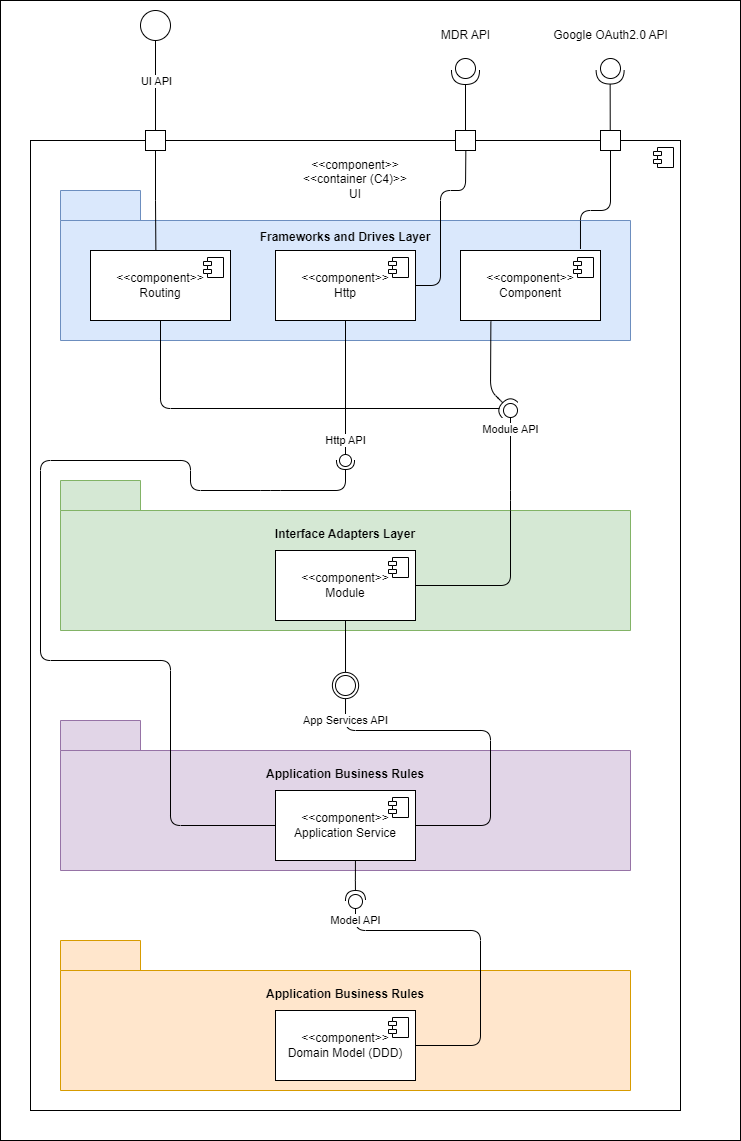

The diagram above was exported from draw.io. Its source (the exported page's mxGraphModel, read from the mxfile embedded in the PNG):
<mxGraphModel dx="1073" dy="916" grid="1" gridSize="10" guides="1" tooltips="1" connect="1" arrows="1" fold="1" page="1" pageScale="1" pageWidth="827" pageHeight="1169" math="0" shadow="0">
  <root>
    <mxCell id="0" />
    <mxCell id="2" value="Untitled Layer" parent="0" />
    <mxCell id="3" value="" style="rounded=0;whiteSpace=wrap;html=1;" parent="2" vertex="1">
      <mxGeometry x="350" y="270" width="120" height="60" as="geometry" />
    </mxCell>
    <mxCell id="4" value="" style="rounded=0;whiteSpace=wrap;html=1;" parent="2" vertex="1">
      <mxGeometry x="350" y="270" width="120" height="60" as="geometry" />
    </mxCell>
    <mxCell id="5" value="" style="rounded=0;whiteSpace=wrap;html=1;" parent="2" vertex="1">
      <mxGeometry x="350" y="270" width="120" height="60" as="geometry" />
    </mxCell>
    <mxCell id="6" value="" style="rounded=0;whiteSpace=wrap;html=1;" parent="2" vertex="1">
      <mxGeometry x="10" y="10" width="740" height="1140" as="geometry" />
    </mxCell>
    <mxCell id="1" parent="0" />
    <mxCell id="-gaBI5YNp0DLK8B5nc4l-1" value="&amp;lt;&amp;lt;component&amp;gt;&amp;gt;&lt;div&gt;&amp;lt;&amp;lt;container (C4)&amp;gt;&amp;gt;&lt;/div&gt;&lt;div&gt;UI&lt;/div&gt;&lt;div&gt;&lt;br&gt;&lt;/div&gt;&lt;div&gt;&lt;br&gt;&lt;/div&gt;&lt;div&gt;&lt;br&gt;&lt;/div&gt;&lt;div&gt;&lt;br&gt;&lt;/div&gt;&lt;div&gt;&lt;br&gt;&lt;/div&gt;&lt;div&gt;&lt;br&gt;&lt;/div&gt;&lt;div&gt;&lt;br&gt;&lt;/div&gt;&lt;div&gt;&lt;br&gt;&lt;/div&gt;&lt;div&gt;&lt;br&gt;&lt;/div&gt;&lt;div&gt;&lt;br&gt;&lt;/div&gt;&lt;div&gt;&lt;br&gt;&lt;/div&gt;&lt;div&gt;&lt;br&gt;&lt;/div&gt;&lt;div&gt;&lt;br&gt;&lt;/div&gt;&lt;div&gt;&lt;br&gt;&lt;/div&gt;&lt;div&gt;&lt;br&gt;&lt;/div&gt;&lt;div&gt;&lt;br&gt;&lt;/div&gt;&lt;div&gt;&lt;br&gt;&lt;/div&gt;&lt;div&gt;&lt;br&gt;&lt;/div&gt;&lt;div&gt;&lt;br&gt;&lt;/div&gt;&lt;div&gt;&lt;br&gt;&lt;/div&gt;&lt;div&gt;&lt;br&gt;&lt;/div&gt;&lt;div&gt;&lt;br&gt;&lt;/div&gt;&lt;div&gt;&lt;br&gt;&lt;/div&gt;&lt;div&gt;&lt;br&gt;&lt;/div&gt;&lt;div&gt;&lt;br&gt;&lt;/div&gt;&lt;div&gt;&lt;br&gt;&lt;/div&gt;&lt;div&gt;&lt;br&gt;&lt;/div&gt;&lt;div&gt;&lt;br&gt;&lt;/div&gt;&lt;div&gt;&lt;br&gt;&lt;/div&gt;&lt;div&gt;&lt;br&gt;&lt;/div&gt;&lt;div&gt;&lt;br&gt;&lt;/div&gt;&lt;div&gt;&lt;br&gt;&lt;/div&gt;&lt;div&gt;&lt;br&gt;&lt;/div&gt;&lt;div&gt;&lt;br&gt;&lt;/div&gt;&lt;div&gt;&lt;br&gt;&lt;/div&gt;&lt;div&gt;&lt;br&gt;&lt;/div&gt;&lt;div&gt;&lt;br&gt;&lt;/div&gt;&lt;div&gt;&lt;br&gt;&lt;/div&gt;&lt;div&gt;&lt;br&gt;&lt;/div&gt;&lt;div&gt;&lt;br&gt;&lt;/div&gt;&lt;div&gt;&lt;br&gt;&lt;/div&gt;&lt;div&gt;&lt;br&gt;&lt;/div&gt;&lt;div&gt;&lt;br&gt;&lt;/div&gt;&lt;div&gt;&lt;br&gt;&lt;/div&gt;&lt;div&gt;&lt;br&gt;&lt;/div&gt;&lt;div&gt;&lt;br&gt;&lt;/div&gt;&lt;div&gt;&lt;br&gt;&lt;/div&gt;&lt;div&gt;&lt;br&gt;&lt;/div&gt;&lt;div&gt;&lt;br&gt;&lt;/div&gt;&lt;div&gt;&lt;br&gt;&lt;/div&gt;&lt;div&gt;&lt;br&gt;&lt;/div&gt;&lt;div&gt;&lt;br&gt;&lt;/div&gt;&lt;div&gt;&lt;br&gt;&lt;/div&gt;&lt;div&gt;&lt;br&gt;&lt;/div&gt;&lt;div&gt;&lt;br&gt;&lt;/div&gt;&lt;div&gt;&lt;br&gt;&lt;/div&gt;&lt;div&gt;&lt;br&gt;&lt;/div&gt;&lt;div&gt;&lt;br&gt;&lt;/div&gt;&lt;div&gt;&lt;br&gt;&lt;/div&gt;&lt;div&gt;&lt;br&gt;&lt;/div&gt;&lt;div&gt;&lt;br&gt;&lt;/div&gt;&lt;div&gt;&lt;br&gt;&lt;/div&gt;" style="html=1;dropTarget=0;whiteSpace=wrap;" parent="1" vertex="1">
      <mxGeometry x="40" y="150" width="650" height="970" as="geometry" />
    </mxCell>
    <mxCell id="-gaBI5YNp0DLK8B5nc4l-2" value="" style="shape=module;jettyWidth=8;jettyHeight=4;" parent="-gaBI5YNp0DLK8B5nc4l-1" vertex="1">
      <mxGeometry x="1" width="20" height="20" relative="1" as="geometry">
        <mxPoint x="-27" y="7" as="offset" />
      </mxGeometry>
    </mxCell>
    <mxCell id="-gaBI5YNp0DLK8B5nc4l-3" value="Frameworks and Drives Layer&lt;br&gt;&lt;br&gt;&lt;br&gt;&lt;div&gt;&lt;br&gt;&lt;/div&gt;&lt;div&gt;&lt;br&gt;&lt;/div&gt;&lt;div&gt;&lt;br&gt;&lt;/div&gt;&lt;div&gt;&lt;br&gt;&lt;/div&gt;" style="shape=folder;fontStyle=1;tabWidth=80;tabHeight=30;tabPosition=left;html=1;boundedLbl=1;whiteSpace=wrap;fillColor=#dae8fc;strokeColor=#6c8ebf;" parent="1" vertex="1">
      <mxGeometry x="70" y="200" width="570" height="150" as="geometry" />
    </mxCell>
    <mxCell id="-gaBI5YNp0DLK8B5nc4l-4" value="Interface Adapters Layer&lt;div&gt;&lt;br&gt;&lt;/div&gt;&lt;div&gt;&lt;br&gt;&lt;/div&gt;&lt;div&gt;&lt;br&gt;&lt;/div&gt;&lt;div&gt;&lt;br&gt;&lt;/div&gt;&lt;div&gt;&lt;br&gt;&lt;/div&gt;" style="shape=folder;fontStyle=1;tabWidth=80;tabHeight=30;tabPosition=left;html=1;boundedLbl=1;whiteSpace=wrap;fillColor=#d5e8d4;strokeColor=#82b366;" parent="1" vertex="1">
      <mxGeometry x="70" y="490" width="570" height="150" as="geometry" />
    </mxCell>
    <mxCell id="-gaBI5YNp0DLK8B5nc4l-5" value="Application Business Rules&lt;div&gt;&lt;br&gt;&lt;/div&gt;&lt;div&gt;&lt;br&gt;&lt;/div&gt;&lt;div&gt;&lt;br&gt;&lt;/div&gt;&lt;div&gt;&lt;br&gt;&lt;/div&gt;&lt;div&gt;&lt;br&gt;&lt;/div&gt;" style="shape=folder;fontStyle=1;tabWidth=80;tabHeight=30;tabPosition=left;html=1;boundedLbl=1;whiteSpace=wrap;fillColor=#e1d5e7;strokeColor=#9673a6;" parent="1" vertex="1">
      <mxGeometry x="70" y="730" width="570" height="150" as="geometry" />
    </mxCell>
    <mxCell id="-gaBI5YNp0DLK8B5nc4l-6" value="Application Business Rules&lt;div&gt;&lt;br&gt;&lt;/div&gt;&lt;div&gt;&lt;br&gt;&lt;/div&gt;&lt;div&gt;&lt;br&gt;&lt;/div&gt;&lt;div&gt;&lt;br&gt;&lt;/div&gt;&lt;div&gt;&lt;br&gt;&lt;/div&gt;" style="shape=folder;fontStyle=1;tabWidth=80;tabHeight=30;tabPosition=left;html=1;boundedLbl=1;whiteSpace=wrap;fillColor=#ffe6cc;strokeColor=#d79b00;" parent="1" vertex="1">
      <mxGeometry x="70" y="950" width="570" height="150" as="geometry" />
    </mxCell>
    <mxCell id="37" style="edgeStyle=none;html=1;endArrow=none;endFill=0;endSize=12;" edge="1" parent="1" source="-gaBI5YNp0DLK8B5nc4l-7">
      <mxGeometry relative="1" as="geometry">
        <mxPoint x="509" y="418" as="targetPoint" />
        <Array as="points">
          <mxPoint x="170" y="418" />
        </Array>
      </mxGeometry>
    </mxCell>
    <mxCell id="-gaBI5YNp0DLK8B5nc4l-7" value="&amp;lt;&amp;lt;component&amp;gt;&amp;gt;&lt;div&gt;Routing&lt;/div&gt;" style="html=1;dropTarget=0;whiteSpace=wrap;" parent="1" vertex="1">
      <mxGeometry x="100" y="260" width="140" height="70" as="geometry" />
    </mxCell>
    <mxCell id="-gaBI5YNp0DLK8B5nc4l-8" value="" style="shape=module;jettyWidth=8;jettyHeight=4;" parent="-gaBI5YNp0DLK8B5nc4l-7" vertex="1">
      <mxGeometry x="1" width="20" height="20" relative="1" as="geometry">
        <mxPoint x="-27" y="7" as="offset" />
      </mxGeometry>
    </mxCell>
    <mxCell id="19" style="edgeStyle=none;html=1;entryX=0.5;entryY=0;entryDx=0;entryDy=0;endArrow=none;endFill=0;endSize=5;" edge="1" parent="1" source="-gaBI5YNp0DLK8B5nc4l-9" target="17">
      <mxGeometry relative="1" as="geometry" />
    </mxCell>
    <mxCell id="20" value="Module API" style="edgeStyle=none;html=1;endArrow=oval;endFill=0;endSize=14;exitX=1;exitY=0.5;exitDx=0;exitDy=0;" edge="1" parent="1" source="-gaBI5YNp0DLK8B5nc4l-9">
      <mxGeometry x="0.8519" relative="1" as="geometry">
        <mxPoint x="520" y="420" as="targetPoint" />
        <Array as="points">
          <mxPoint x="520" y="595" />
          <mxPoint x="520" y="510" />
        </Array>
        <mxPoint as="offset" />
      </mxGeometry>
    </mxCell>
    <mxCell id="-gaBI5YNp0DLK8B5nc4l-9" value="&amp;lt;&amp;lt;component&amp;gt;&amp;gt;&lt;div&gt;Module&lt;/div&gt;" style="html=1;dropTarget=0;whiteSpace=wrap;" parent="1" vertex="1">
      <mxGeometry x="285" y="560" width="140" height="70" as="geometry" />
    </mxCell>
    <mxCell id="-gaBI5YNp0DLK8B5nc4l-10" value="" style="shape=module;jettyWidth=8;jettyHeight=4;" parent="-gaBI5YNp0DLK8B5nc4l-9" vertex="1">
      <mxGeometry x="1" width="20" height="20" relative="1" as="geometry">
        <mxPoint x="-27" y="7" as="offset" />
      </mxGeometry>
    </mxCell>
    <mxCell id="-gaBI5YNp0DLK8B5nc4l-64" style="edgeStyle=orthogonalEdgeStyle;rounded=0;orthogonalLoop=1;jettySize=auto;html=1;endArrow=halfCircle;endFill=0;exitX=0.571;exitY=0.992;exitDx=0;exitDy=0;exitPerimeter=0;endSize=8;" parent="1" source="-gaBI5YNp0DLK8B5nc4l-11" edge="1">
      <mxGeometry relative="1" as="geometry">
        <Array as="points" />
        <mxPoint x="365" y="910" as="targetPoint" />
      </mxGeometry>
    </mxCell>
    <mxCell id="18" value="App Services API" style="edgeStyle=none;html=1;entryX=0.5;entryY=1;entryDx=0;entryDy=0;endArrow=none;endFill=0;endSize=5;exitX=1;exitY=0.5;exitDx=0;exitDy=0;" edge="1" parent="1" source="-gaBI5YNp0DLK8B5nc4l-11" target="17">
      <mxGeometry x="0.8739" relative="1" as="geometry">
        <Array as="points">
          <mxPoint x="500" y="835" />
          <mxPoint x="500" y="740" />
          <mxPoint x="355" y="740" />
        </Array>
        <mxPoint as="offset" />
      </mxGeometry>
    </mxCell>
    <mxCell id="24" style="edgeStyle=none;html=1;exitX=0;exitY=0.5;exitDx=0;exitDy=0;endArrow=halfCircle;endFill=0;endSize=7;" edge="1" parent="1" source="-gaBI5YNp0DLK8B5nc4l-11">
      <mxGeometry relative="1" as="geometry">
        <mxPoint x="355" y="470" as="targetPoint" />
        <Array as="points">
          <mxPoint x="180" y="835" />
          <mxPoint x="180" y="670" />
          <mxPoint x="50" y="670" />
          <mxPoint x="50" y="470" />
          <mxPoint x="200" y="470" />
          <mxPoint x="200" y="500" />
          <mxPoint x="280" y="500" />
          <mxPoint x="355" y="500" />
        </Array>
      </mxGeometry>
    </mxCell>
    <mxCell id="-gaBI5YNp0DLK8B5nc4l-11" value="&amp;lt;&amp;lt;component&amp;gt;&amp;gt;&lt;div&gt;Application Service&lt;/div&gt;" style="html=1;dropTarget=0;whiteSpace=wrap;" parent="1" vertex="1">
      <mxGeometry x="285" y="800" width="140" height="70" as="geometry" />
    </mxCell>
    <mxCell id="-gaBI5YNp0DLK8B5nc4l-12" value="" style="shape=module;jettyWidth=8;jettyHeight=4;" parent="-gaBI5YNp0DLK8B5nc4l-11" vertex="1">
      <mxGeometry x="1" width="20" height="20" relative="1" as="geometry">
        <mxPoint x="-27" y="7" as="offset" />
      </mxGeometry>
    </mxCell>
    <mxCell id="14" value="Model API" style="edgeStyle=none;html=1;endArrow=circle;endFill=0;endSize=6;exitX=1;exitY=0.5;exitDx=0;exitDy=0;" edge="1" parent="1" source="-gaBI5YNp0DLK8B5nc4l-13">
      <mxGeometry x="0.8421" relative="1" as="geometry">
        <mxPoint x="365" y="903" as="targetPoint" />
        <Array as="points">
          <mxPoint x="490" y="1055" />
          <mxPoint x="490" y="940" />
          <mxPoint x="365" y="940" />
        </Array>
        <mxPoint as="offset" />
      </mxGeometry>
    </mxCell>
    <mxCell id="-gaBI5YNp0DLK8B5nc4l-13" value="&amp;lt;&amp;lt;component&amp;gt;&amp;gt;&lt;div&gt;Domain Model (DDD)&lt;/div&gt;" style="html=1;dropTarget=0;whiteSpace=wrap;" parent="1" vertex="1">
      <mxGeometry x="285" y="1020" width="140" height="70" as="geometry" />
    </mxCell>
    <mxCell id="-gaBI5YNp0DLK8B5nc4l-14" value="" style="shape=module;jettyWidth=8;jettyHeight=4;" parent="-gaBI5YNp0DLK8B5nc4l-13" vertex="1">
      <mxGeometry x="1" width="20" height="20" relative="1" as="geometry">
        <mxPoint x="-27" y="7" as="offset" />
      </mxGeometry>
    </mxCell>
    <mxCell id="21" style="edgeStyle=none;html=1;endArrow=halfCircle;endFill=0;endSize=9;exitX=0.217;exitY=1.015;exitDx=0;exitDy=0;exitPerimeter=0;" edge="1" parent="1" source="-gaBI5YNp0DLK8B5nc4l-21">
      <mxGeometry relative="1" as="geometry">
        <mxPoint x="520" y="420" as="targetPoint" />
        <Array as="points">
          <mxPoint x="500" y="400" />
          <mxPoint x="510" y="410" />
        </Array>
      </mxGeometry>
    </mxCell>
    <mxCell id="28" style="edgeStyle=none;html=1;endArrow=none;endFill=0;endSize=12;exitX=0.857;exitY=-0.021;exitDx=0;exitDy=0;exitPerimeter=0;" edge="1" parent="1" source="-gaBI5YNp0DLK8B5nc4l-21" target="25">
      <mxGeometry relative="1" as="geometry">
        <Array as="points">
          <mxPoint x="590" y="220" />
          <mxPoint x="620" y="220" />
        </Array>
      </mxGeometry>
    </mxCell>
    <mxCell id="-gaBI5YNp0DLK8B5nc4l-21" value="&amp;lt;&amp;lt;component&amp;gt;&amp;gt;&lt;div&gt;Component&lt;/div&gt;" style="html=1;dropTarget=0;whiteSpace=wrap;" parent="1" vertex="1">
      <mxGeometry x="470" y="260" width="140" height="70" as="geometry" />
    </mxCell>
    <mxCell id="-gaBI5YNp0DLK8B5nc4l-22" value="" style="shape=module;jettyWidth=8;jettyHeight=4;" parent="-gaBI5YNp0DLK8B5nc4l-21" vertex="1">
      <mxGeometry x="1" width="20" height="20" relative="1" as="geometry">
        <mxPoint x="-27" y="7" as="offset" />
      </mxGeometry>
    </mxCell>
    <mxCell id="-gaBI5YNp0DLK8B5nc4l-24" value="" style="ellipse;whiteSpace=wrap;html=1;align=center;aspect=fixed;fillColor=none;strokeColor=none;resizable=0;perimeter=centerPerimeter;rotatable=0;allowArrows=0;points=[];outlineConnect=1;" parent="1" vertex="1">
      <mxGeometry x="150" y="410" width="10" height="10" as="geometry" />
    </mxCell>
    <mxCell id="-gaBI5YNp0DLK8B5nc4l-42" value="" style="ellipse;whiteSpace=wrap;html=1;align=center;aspect=fixed;fillColor=none;strokeColor=none;resizable=0;perimeter=centerPerimeter;rotatable=0;allowArrows=0;points=[];outlineConnect=1;" parent="1" vertex="1">
      <mxGeometry x="360" y="970" width="10" height="10" as="geometry" />
    </mxCell>
    <mxCell id="-gaBI5YNp0DLK8B5nc4l-92" style="edgeStyle=orthogonalEdgeStyle;rounded=0;orthogonalLoop=1;jettySize=auto;html=1;endArrow=none;endFill=0;" parent="1" source="-gaBI5YNp0DLK8B5nc4l-88" target="-gaBI5YNp0DLK8B5nc4l-91" edge="1">
      <mxGeometry relative="1" as="geometry" />
    </mxCell>
    <mxCell id="-gaBI5YNp0DLK8B5nc4l-94" value="UI API" style="edgeLabel;html=1;align=center;verticalAlign=middle;resizable=0;points=[];" parent="-gaBI5YNp0DLK8B5nc4l-92" vertex="1" connectable="0">
      <mxGeometry x="-0.8022" y="-1" relative="1" as="geometry">
        <mxPoint x="1" y="31" as="offset" />
      </mxGeometry>
    </mxCell>
    <mxCell id="-gaBI5YNp0DLK8B5nc4l-88" value="" style="ellipse;whiteSpace=wrap;html=1;aspect=fixed;" parent="1" vertex="1">
      <mxGeometry x="150" y="20" width="30" height="30" as="geometry" />
    </mxCell>
    <mxCell id="-gaBI5YNp0DLK8B5nc4l-91" value="" style="verticalLabelPosition=bottom;verticalAlign=top;html=1;shape=mxgraph.basic.rect;fillColor2=none;strokeWidth=1;size=20;indent=5;" parent="1" vertex="1">
      <mxGeometry x="155" y="140" width="20" height="20" as="geometry" />
    </mxCell>
    <mxCell id="-gaBI5YNp0DLK8B5nc4l-93" style="edgeStyle=orthogonalEdgeStyle;rounded=0;orthogonalLoop=1;jettySize=auto;html=1;entryX=0.467;entryY=0.006;entryDx=0;entryDy=0;entryPerimeter=0;endArrow=none;endFill=0;" parent="1" source="-gaBI5YNp0DLK8B5nc4l-91" target="-gaBI5YNp0DLK8B5nc4l-7" edge="1">
      <mxGeometry relative="1" as="geometry" />
    </mxCell>
    <mxCell id="23" value="Http API" style="edgeStyle=none;html=1;endArrow=oval;endFill=0;endSize=12;" edge="1" parent="1" source="11">
      <mxGeometry x="0.7143" relative="1" as="geometry">
        <mxPoint x="355" y="470" as="targetPoint" />
        <mxPoint as="offset" />
      </mxGeometry>
    </mxCell>
    <mxCell id="27" style="edgeStyle=none;html=1;entryX=0.517;entryY=1;entryDx=0;entryDy=0;entryPerimeter=0;endArrow=none;endFill=0;endSize=12;exitX=1;exitY=0.5;exitDx=0;exitDy=0;" edge="1" parent="1" source="11" target="26">
      <mxGeometry relative="1" as="geometry">
        <Array as="points">
          <mxPoint x="450" y="295" />
          <mxPoint x="450" y="200" />
          <mxPoint x="475" y="200" />
        </Array>
      </mxGeometry>
    </mxCell>
    <mxCell id="11" value="&amp;lt;&amp;lt;component&amp;gt;&amp;gt;&lt;div&gt;Http&lt;/div&gt;" style="html=1;dropTarget=0;whiteSpace=wrap;" vertex="1" parent="1">
      <mxGeometry x="285" y="260" width="140" height="70" as="geometry" />
    </mxCell>
    <mxCell id="12" value="" style="shape=module;jettyWidth=8;jettyHeight=4;" vertex="1" parent="11">
      <mxGeometry x="1" width="20" height="20" relative="1" as="geometry">
        <mxPoint x="-27" y="7" as="offset" />
      </mxGeometry>
    </mxCell>
    <mxCell id="17" value="" style="ellipse;whiteSpace=wrap;html=1;aspect=fixed;" vertex="1" parent="1">
      <mxGeometry x="341.88" y="681.88" width="26.25" height="26.25" as="geometry" />
    </mxCell>
    <mxCell id="16" value="" style="ellipse;whiteSpace=wrap;html=1;aspect=fixed;" vertex="1" parent="1">
      <mxGeometry x="345" y="685" width="20" height="20" as="geometry" />
    </mxCell>
    <mxCell id="25" value="" style="verticalLabelPosition=bottom;verticalAlign=top;html=1;shape=mxgraph.basic.rect;fillColor2=none;strokeWidth=1;size=20;indent=5;" vertex="1" parent="1">
      <mxGeometry x="610" y="140" width="20" height="20" as="geometry" />
    </mxCell>
    <mxCell id="29" style="edgeStyle=none;html=1;endArrow=halfCircle;endFill=0;endSize=12;" edge="1" parent="1" source="26">
      <mxGeometry relative="1" as="geometry">
        <mxPoint x="475" y="80" as="targetPoint" />
      </mxGeometry>
    </mxCell>
    <mxCell id="26" value="" style="verticalLabelPosition=bottom;verticalAlign=top;html=1;shape=mxgraph.basic.rect;fillColor2=none;strokeWidth=1;size=20;indent=5;" vertex="1" parent="1">
      <mxGeometry x="465" y="140" width="20" height="20" as="geometry" />
    </mxCell>
    <mxCell id="30" style="edgeStyle=none;html=1;entryX=0.662;entryY=0.061;entryDx=0;entryDy=0;entryPerimeter=0;endArrow=halfCircle;endFill=0;endSize=12;" edge="1" parent="1">
      <mxGeometry relative="1" as="geometry">
        <mxPoint x="619.7329690604599" y="140" as="sourcePoint" />
        <mxPoint x="619.6300000000001" y="79.53999999999996" as="targetPoint" />
      </mxGeometry>
    </mxCell>
    <mxCell id="31" value="" style="ellipse;whiteSpace=wrap;html=1;aspect=fixed;" vertex="1" parent="1">
      <mxGeometry x="465" y="68" width="20" height="20" as="geometry" />
    </mxCell>
    <mxCell id="34" value="" style="ellipse;whiteSpace=wrap;html=1;aspect=fixed;" vertex="1" parent="1">
      <mxGeometry x="610" y="68" width="20" height="20" as="geometry" />
    </mxCell>
    <mxCell id="35" value="MDR API" style="text;html=1;align=center;verticalAlign=middle;resizable=0;points=[];autosize=1;strokeColor=none;fillColor=none;" vertex="1" parent="1">
      <mxGeometry x="440" y="30" width="70" height="30" as="geometry" />
    </mxCell>
    <mxCell id="36" value="Google OAuth2.0 API" style="text;html=1;align=center;verticalAlign=middle;resizable=0;points=[];autosize=1;strokeColor=none;fillColor=none;" vertex="1" parent="1">
      <mxGeometry x="550" y="30" width="140" height="30" as="geometry" />
    </mxCell>
  </root>
</mxGraphModel>